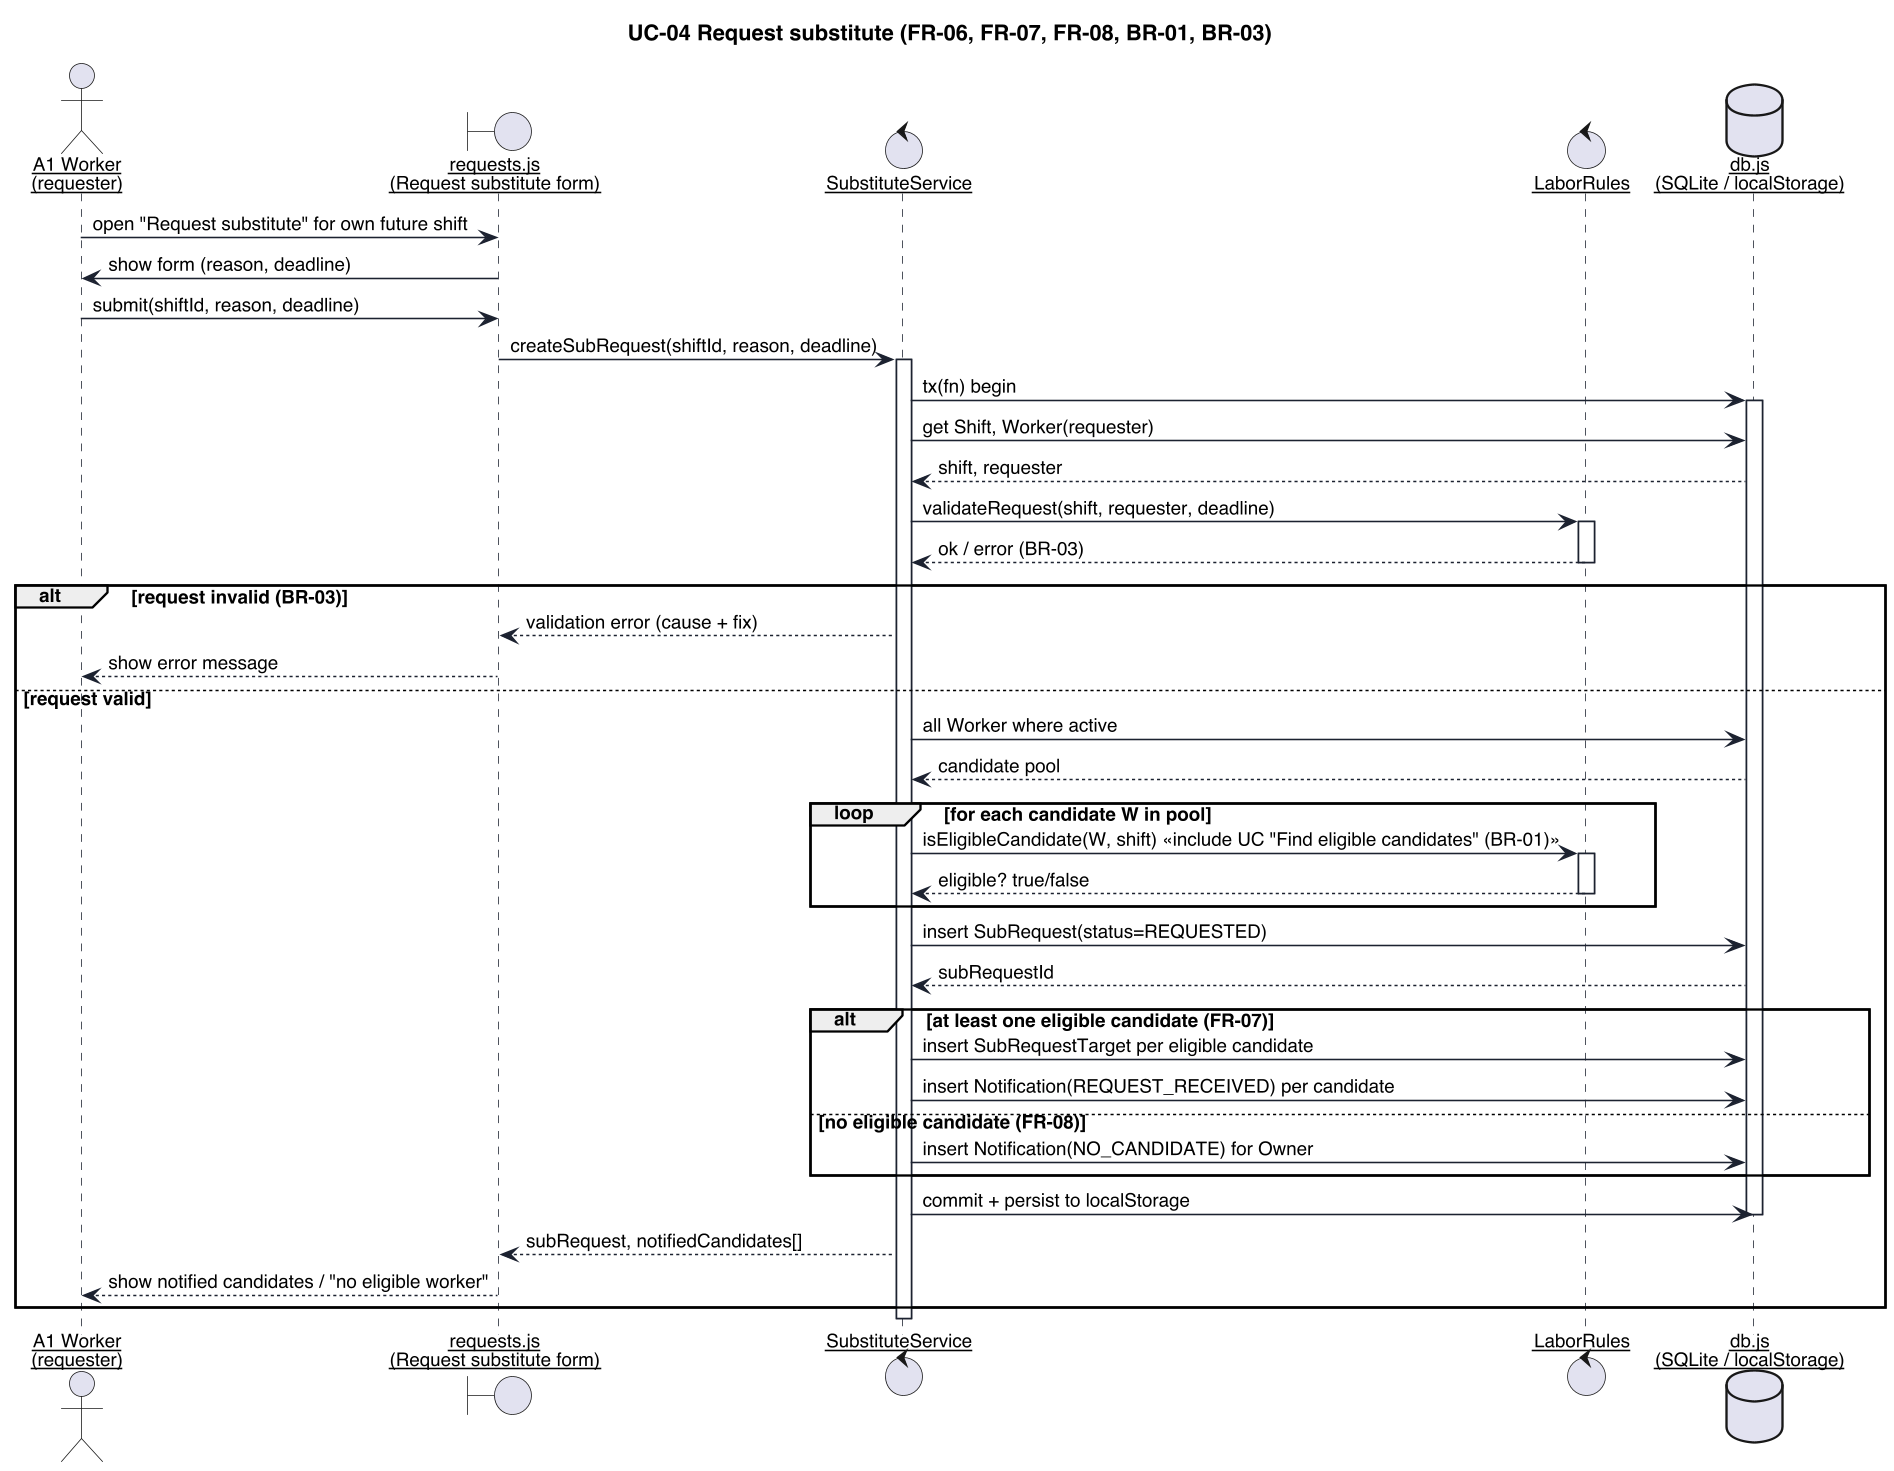

The diagram above was rendered by PlantUML. Its source (embedded in the PNG):
@startuml seq-1-request
skinparamlocked dpi 150
skinparam defaultFontName "Helvetica"
skinparam defaultFontSize 12
skinparam shadowing false
skinparam backgroundColor #FFFFFF
skinparam sequenceArrowThickness 1
skinparam sequenceParticipant underline
skinparam participant {
  BackgroundColor #FFFFFF
  BorderColor #1C2230
}
skinparam sequence {
  LifeLineBorderColor #1C2230
  ArrowColor #1C2230
  BoxBorderColor #1C2230
}

title UC-04 Request substitute (FR-06, FR-07, FR-08, BR-01, BR-03)

actor "A1 Worker\n(requester)" as Worker
boundary "requests.js\n(Request substitute form)" as UI
control "SubstituteService" as Svc
control "LaborRules" as Rules
database "db.js\n(SQLite / localStorage)" as DB

Worker -> UI : open "Request substitute" for own future shift
UI -> Worker : show form (reason, deadline)
Worker -> UI : submit(shiftId, reason, deadline)
UI -> Svc : createSubRequest(shiftId, reason, deadline)

activate Svc
Svc -> DB : tx(fn) begin
activate DB
Svc -> DB : get Shift, Worker(requester)
DB --> Svc : shift, requester

Svc -> Rules : validateRequest(shift, requester, deadline)
activate Rules
Rules --> Svc : ok / error (BR-03)
deactivate Rules

alt request invalid (BR-03)
  Svc --> UI : validation error (cause + fix)
  UI --> Worker : show error message
else request valid
  Svc -> DB : all Worker where active
  DB --> Svc : candidate pool

  loop for each candidate W in pool
    Svc -> Rules : isEligibleCandidate(W, shift) <<include UC "Find eligible candidates" (BR-01)>>
    activate Rules
    Rules --> Svc : eligible? true/false
    deactivate Rules
  end

  Svc -> DB : insert SubRequest(status=REQUESTED)
  DB --> Svc : subRequestId

  alt at least one eligible candidate (FR-07)
    Svc -> DB : insert SubRequestTarget per eligible candidate
    Svc -> DB : insert Notification(REQUEST_RECEIVED) per candidate
  else no eligible candidate (FR-08)
    Svc -> DB : insert Notification(NO_CANDIDATE) for Owner
  end

  Svc -> DB : commit + persist to localStorage
  deactivate DB
  Svc --> UI : subRequest, notifiedCandidates[]
  UI --> Worker : show notified candidates / "no eligible worker"
end
deactivate Svc
@enduml